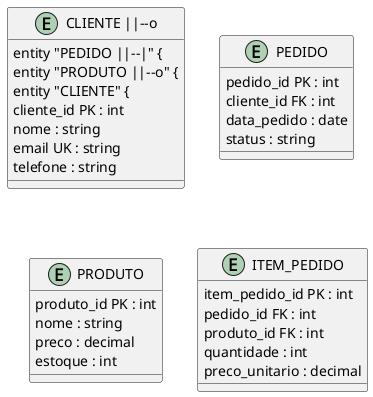

The diagram above was rendered by PlantUML. Its source (embedded in the PNG):
@startuml
' Convertido de: BD-04-EntidadeRelacionamento.mmd
' Visualizar em: https://plantuml.com/

' ER Diagram - PlantUML nao suporta nativamente erDiagram
' Use a sintaxe class ou object para representar entidades

entity "CLIENTE ||--o" {
entity "PEDIDO ||--|" {
entity "PRODUTO ||--o" {
entity "CLIENTE" {
  cliente_id PK : int
  nome : string
  email UK : string
  telefone : string
}
entity "PEDIDO" {
  pedido_id PK : int
  cliente_id FK : int
  data_pedido : date
  status : string
}
entity "PRODUTO" {
  produto_id PK : int
  nome : string
  preco : decimal
  estoque : int
}
entity "ITEM_PEDIDO" {
  item_pedido_id PK : int
  pedido_id FK : int
  produto_id FK : int
  quantidade : int
  preco_unitario : decimal
}
@enduml